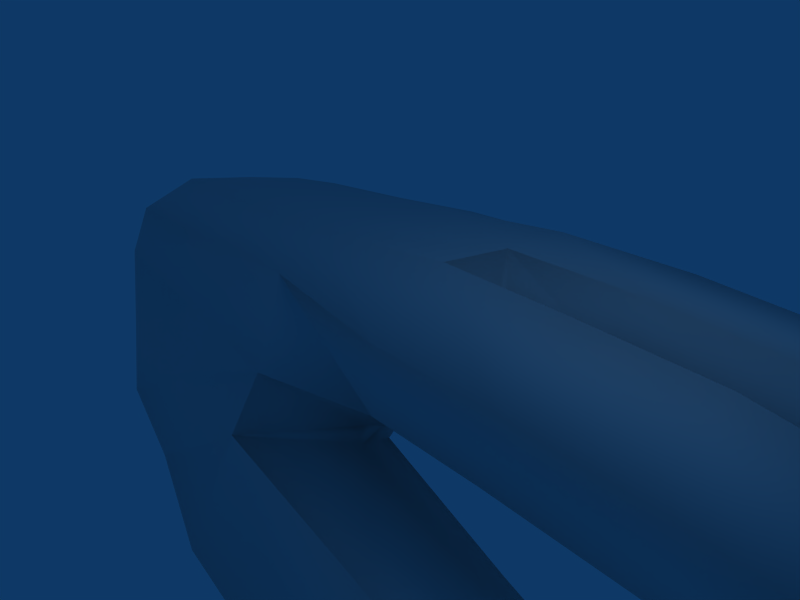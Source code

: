 # Source: Hand.blend  (saved by Blender 2.48.1; exported with 4.5.12 LTS)
import bpy
from mathutils import Matrix  # noqa: F401  (used for matrix-valued properties, if any)

bpy.ops.wm.read_factory_settings(use_empty=True)
scene = bpy.context.scene
scene.name = 'Scene'

# ---- collections
col_collection_1 = bpy.data.collections.new('Collection 1'); scene.collection.children.link(col_collection_1)

# ---- world
world_world = bpy.data.worlds.new('World'); scene.world = world_world
world_world.color = (0.05656, 0.2208, 0.4)
world_world.use_sun_shadow = False
world_world.sun_shadow_jitter_overblur = 0.0
world_world.cycles.sampling_method = 'MANUAL'
world_world.cycles.sample_map_resolution = 256

# ---- cameras
cam_camera = bpy.data.cameras.new('Camera')
cam_camera.passepartout_alpha = 0.2
cam_camera.clip_end = 100.0
cam_camera.lens = 35.0
cam_camera.ortho_scale = 7.314
cam_camera.show_passepartout = False
cam_camera.show_safe_areas = True
cam_camera.dof.focus_distance = 0.0
cam_camera.dof.aperture_fstop = 128.0

# ---- lights
light_spot = bpy.data.lights.new('Spot', 'POINT')
light_spot.transmission_factor = 0.0
light_spot.cutoff_distance = 30.0
light_spot.energy = 100.0
light_spot.shadow_buffer_clip_start = 1.001
light_spot.shadow_soft_size = 1.0
light_spot.shadow_maximum_resolution = 0.006
light_spot.use_absolute_resolution = True
light_spot.cycles.use_multiple_importance_sampling = False

# ---- meshes
me_cube_001 = bpy.data.meshes.new('Cube.001')
me_cube_001.from_pydata([(0.9965, 1.067, -0.8186), (1.0, -1.008, -0.5846), (-0.9729, -1.455, -0.5955), (-0.3304, 1.335, -1.784), (0.7713, 0.5742, 1.069), (1.0, -1.008, 0.53), (-1.334, -0.7037, 0.6243), (-1.661, 0.3678, 0.9031), (2.808, 1.117, -0.8983), (2.879, 0.6212, 0.9799), (2.854, -0.984, -0.6598), (2.89, -0.9822, 0.4691), (4.801, -0.9113, -0.8531), (4.692, 1.233, -1.096), (4.889, -0.9052, 0.2964), (4.863, 0.7339, 0.8167), (6.422, 1.359, -1.411), (6.811, 0.8931, 0.3629), (6.885, -0.64, -0.1228), (6.946, -0.6528, -1.275), (6.976, 2.045, -1.679), (7.315, 2.403, 0.01299), (7.099, 3.971, -0.2376), (6.755, 3.702, -1.952), (4.988, 3.966, 0.2929), (5.223, 2.21, 0.578), (4.817, 3.677, -1.66), (5.057, 1.822, -1.351), (3.066, 2.07, 0.7969), (3.003, 1.686, -1.136), (2.834, 3.822, 0.5106), (2.768, 3.537, -1.446), (-2.031, 3.245, 0.494), (-1.888, 1.647, 0.7788), (0.7878, 1.935, 0.8745), (0.5636, 3.651, 0.5925), (-0.4448, 2.977, -1.96), (-0.3557, 1.848, -1.789), (1.042, 1.561, -1.021), (0.8153, 3.374, -1.326), (0.5358, 5.48, -2.01), (0.8975, 3.983, -1.447), (-0.5674, 3.633, -2.119), (-0.5745, 5.217, -2.527), (0.4469, 6.104, -0.6476), (0.5707, 4.549, 0.1207), (-1.965, 4.245, 0.1499), (-1.353, 5.89, -0.76), (1.979, 5.646, -2.124), (1.977, 6.311, -0.7398), (2.344, 4.118, -1.555), (2.342, 4.728, 0.03914), (3.823, 4.225, -1.787), (3.463, 5.758, -2.349), (3.972, 4.872, -0.2065), (3.597, 6.459, -0.979), (4.889, 5.69, -2.571), (5.199, 6.287, -1.508), (5.515, 4.998, -0.8943), (5.17, 4.441, -2.125), (-5.576, 5.065, -0.7973), (-5.531, 3.699, 0.03469), (-5.666, 4.558, -2.594), (-5.624, 3.191, -2.057), (-5.646, 1.665, -2.034), (-5.666, 2.334, -1.951), (-5.55, 1.6, 0.6395), (-5.583, 2.771, 0.3499), (-5.574, 0.3231, 0.8912), (-5.574, -0.6617, 0.5559), (-5.646, 1.449, -2.522), (-5.574, -1.019, -0.1911), (-5.577, -1.242, -1.652), (-5.632, 1.184, -3.006), (-1.131, -1.916, -1.554), (-0.5966, 0.732, -2.678), (-1.315, -2.736, -3.387), (-1.084, -0.5113, -4.764), (-5.502, 0.6744, -3.841), (-5.561, -1.471, -3.008), (2.424, -0.8641, -4.845), (2.581, 0.01123, -3.026), (2.285, -3.112, -3.732), (2.439, -2.251, -1.941), (4.232, -0.1698, -3.431), (4.577, -1.825, -2.677), (4.495, -2.408, -3.901), (4.147, -0.7625, -4.675), (1.002, 0.03102, -1.303), (-0.09834, -0.2151, -1.684), (2.816, 0.06716, -1.388), (4.703, 0.1592, -1.595), (6.441, 0.3431, -1.881), (-0.02045, -0.3392, -1.934), (-1.305, -1.96, -4.518), (-5.597, -0.7138, -3.788), (2.262, -2.313, -4.719), (2.538, -0.914, -2.118), (4.793, -0.8021, -2.818), (4.661, -1.762, -4.592), (7.536, 2.031, -0.8158), (7.294, 4.205, -1.18), (4.891, 4.16, -0.7385), (5.151, 1.724, -0.3318), (3.045, 1.538, -0.1159), (2.791, 3.969, -0.5209), (1.022, 3.752, -0.4757), (1.267, 1.37, 0.06449), (1.222, 1.108, 0.08029), (2.838, 1.161, 0.07909), (4.767, 1.281, -0.1003), (6.919, 1.377, -0.4249), (1.084, 3.913, -0.4976), (0.4861, 5.946, -1.437), (-0.951, 5.849, -1.668), (1.969, 6.2, -1.544), (2.351, 4.13, -0.6453), (3.907, 4.326, -0.8822), (3.522, 6.398, -1.78), (5.351, 6.253, -2.193), (5.667, 4.573, -1.467), (-5.61, 5.224, -1.526), (-3.718, 1.63, 0.703), (-3.614, 0.3611, 0.8662), (-2.643, 1.685, -2.667), (-2.253, 1.832, -2.095), (-2.535, 2.677, -1.994), (-2.743, 3.413, -2.283), (-3.734, 4.006, 0.05846), (-3.798, 2.982, 0.4193), (-2.846, 4.902, -2.629), (-3.471, 5.387, -0.7753), (-3.453, -0.6531, 0.5478), (-3.29, -1.224, -0.4074), (-3.354, -1.59, -1.627), (-2.177, 1.074, -3.333), (-2.446, 0.3448, -4.305), (-3.432, -2.022, -3.146), (-3.452, -1.379, -4.108), (-3.282, 5.492, -1.606)], [], [(1, 5, 6, 2), (7, 4, 34, 33), (0, 3, 37, 38), (5, 1, 10, 11), (11, 10, 12, 14), (14, 12, 19, 18), (39, 36, 42, 41), (32, 35, 45, 46), (77, 75, 81, 80), (74, 76, 82, 83), (83, 82, 86, 85), (80, 81, 84, 87), (0, 88, 89, 3), (88, 1, 2, 89), (7, 6, 5, 4), (4, 5, 11, 9), (1, 88, 90, 10), (88, 0, 8, 90), (10, 90, 91, 12), (90, 8, 13, 91), (9, 11, 14, 15), (15, 14, 18, 17), (12, 91, 92, 19), (91, 13, 16, 92), (3, 89, 93, 75), (89, 2, 74, 93), (76, 94, 96, 82), (94, 77, 80, 96), (75, 93, 97, 81), (93, 74, 83, 97), (81, 97, 98, 84), (97, 83, 85, 98), (82, 96, 99, 86), (96, 80, 87, 99), (84, 98, 99, 87), (98, 85, 86, 99), (27, 26, 23, 20), (24, 25, 21, 22), (30, 28, 25, 24), (29, 31, 26, 27), (38, 39, 31, 29), (35, 34, 28, 30), (32, 33, 34, 35), (39, 38, 37, 36), (40, 41, 42, 43), (47, 46, 45, 44), (44, 45, 51, 49), (41, 40, 48, 50), (50, 48, 53, 52), (49, 51, 54, 55), (55, 54, 58, 57), (52, 53, 56, 59), (25, 103, 100, 21), (103, 27, 20, 100), (26, 102, 101, 23), (102, 24, 22, 101), (31, 105, 102, 26), (105, 30, 24, 102), (28, 104, 103, 25), (104, 29, 27, 103), (34, 107, 104, 28), (107, 38, 29, 104), (39, 106, 105, 31), (106, 35, 30, 105), (21, 100, 101, 22), (100, 20, 23, 101), (0, 108, 109, 8), (108, 4, 9, 109), (8, 109, 110, 13), (109, 9, 15, 110), (13, 110, 111, 16), (110, 15, 17, 111), (18, 19, 111, 17), (19, 92, 16, 111), (108, 0, 38, 107), (34, 4, 108, 107), (40, 113, 115, 48), (113, 44, 49, 115), (45, 112, 116, 51), (112, 41, 50, 116), (51, 116, 117, 54), (116, 50, 52, 117), (48, 115, 118, 53), (115, 49, 55, 118), (53, 118, 119, 56), (118, 55, 57, 119), (54, 117, 120, 58), (117, 52, 59, 120), (43, 114, 113, 40), (114, 47, 44, 113), (58, 120, 119, 57), (120, 59, 56, 119), (35, 106, 112, 45), (39, 41, 112, 106), (33, 122, 123, 7), (122, 66, 68, 123), (124, 70, 64, 125), (36, 126, 127, 42), (126, 65, 63, 127), (46, 128, 129, 32), (128, 61, 67, 129), (6, 132, 133, 2), (132, 69, 71, 133), (2, 133, 134, 74), (133, 71, 72, 134), (70, 124, 135, 73), (73, 135, 136, 78), (135, 75, 77, 136), (74, 134, 137, 76), (134, 72, 79, 137), (7, 123, 132, 6), (123, 68, 69, 132), (94, 138, 136, 77), (138, 95, 78, 136), (76, 137, 138, 94), (137, 79, 95, 138), (37, 125, 126, 36), (125, 64, 65, 126), (32, 129, 122, 33), (129, 67, 66, 122), (47, 131, 128, 46), (131, 60, 61, 128), (42, 127, 130, 43), (127, 63, 62, 130), (114, 139, 131, 47), (139, 121, 60, 131), (43, 130, 139, 114), (130, 62, 121, 139), (124, 125, 37, 3), (3, 75, 135, 124)])
me_cube_001.polygons.foreach_set('use_smooth', [True] * 130)
me_cube_001.use_remesh_preserve_volume = False
me_cube_001.use_remesh_preserve_attributes = False
me_cube_001.use_mirror_vertex_groups = False
me_cube_001.update()

# ---- objects
ob_cube = bpy.data.objects.new('Cube', me_cube_001)
ob_lamp = bpy.data.objects.new('Lamp', light_spot)
ob_camera = bpy.data.objects.new('Camera', cam_camera)

# ---- transforms, parenting, visibility, modifiers, constraints
ob_cube.location = (0.0, 0.0, 0.0)
ob_cube.lock_rotations_4d = False
ob_cube.empty_display_type = 'ARROWS'
ob_cube.lineart.crease_threshold = 0.0
ob_lamp.location = (4.076, 1.005, 5.904)
ob_lamp.rotation_euler = (0.6503, 0.05522, 1.866)
ob_lamp.lock_rotations_4d = False
ob_lamp.empty_display_type = 'ARROWS'
ob_lamp.color = (0.0, 0.0, 0.0, 0.0)
ob_lamp.lineart.crease_threshold = 0.0
ob_camera.location = (7.481, -6.508, 5.344)
ob_camera.rotation_euler = (1.109, 0.01082, 0.8149)
ob_camera.lock_rotations_4d = False
ob_camera.empty_display_type = 'ARROWS'
ob_camera.color = (0.0, 0.0, 0.0, 0.0)
ob_camera.display_type = 'WIRE'
ob_camera.lineart.crease_threshold = 0.0

# ---- collection membership
col_collection_1.objects.link(ob_cube)
col_collection_1.objects.link(ob_lamp)
col_collection_1.objects.link(ob_camera)

# ---- scene / render settings (as saved in the file)
scene.camera = ob_camera
scene.frame_start = 1; scene.frame_end = 250; scene.frame_set(1)
scene.render.engine = 'BLENDER_EEVEE_NEXT'
scene.render.image_settings.file_format = 'JPEG'
scene.render.image_settings.color_mode = 'RGB'
scene.render.image_settings.compression = 90
scene.render.resolution_x = 800
scene.render.resolution_y = 600
scene.render.pixel_aspect_x = 100.0
scene.render.pixel_aspect_y = 100.0
scene.render.fps = 25
scene.render.dither_intensity = 0.0
scene.render.use_compositing = False
scene.render.use_sequencer = False
scene.render.bake_margin = 2
scene.render.bake_bias = 0.0
scene.render.use_stamp_time = False
scene.render.use_stamp_date = False
scene.render.use_stamp_frame = False
scene.render.use_stamp_camera = False
scene.render.use_stamp_scene = False
scene.render.use_stamp_filename = False
scene.render.use_stamp_render_time = False
scene.render.stamp_font_size = 0
scene.cycles.use_denoising = False
scene.cycles.samples = 10
scene.cycles.sampling_pattern = 'TABULATED_SOBOL'
scene.cycles.light_sampling_threshold = 0.0
scene.cycles.use_adaptive_sampling = False
scene.cycles.use_light_tree = False
scene.cycles.blur_glossy = 0.0
scene.cycles.volume_bounces = 1
scene.cycles.pixel_filter_type = 'GAUSSIAN'
scene.cycles.sample_clamp_indirect = 0.0
scene.view_settings.view_transform = 'Raw'
bpy.context.view_layer.update()

